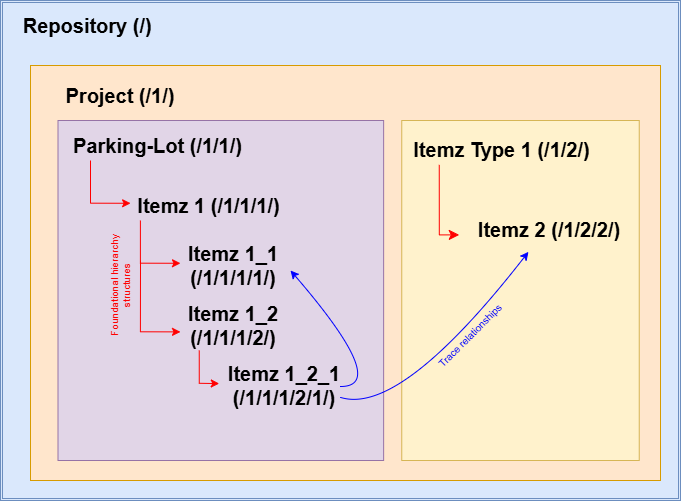

The diagram above was exported from draw.io. Its source (the exported page's mxGraphModel, read from the mxfile embedded in the PNG):
<mxGraphModel dx="746" dy="459" grid="1" gridSize="10" guides="1" tooltips="1" connect="1" arrows="1" fold="1" page="1" pageScale="1" pageWidth="827" pageHeight="1169" math="0" shadow="0">
  <root>
    <mxCell id="0" />
    <mxCell id="1" parent="0" />
    <mxCell id="pHAnKvG-7HdU97yEkzSE-1" value="" style="shape=ext;double=1;rounded=0;whiteSpace=wrap;html=1;fillColor=#dae8fc;strokeColor=#6c8ebf;" vertex="1" parent="1">
      <mxGeometry x="50" y="40" width="680" height="500" as="geometry" />
    </mxCell>
    <mxCell id="pHAnKvG-7HdU97yEkzSE-9" value="" style="shape=ext;double=1;rounded=0;whiteSpace=wrap;html=1;fillColor=#dae8fc;strokeColor=#6c8ebf;" vertex="1" parent="1">
      <mxGeometry x="50" y="40" width="680" height="500" as="geometry" />
    </mxCell>
    <mxCell id="pHAnKvG-7HdU97yEkzSE-2" value="&lt;b&gt;&lt;font style=&quot;font-size: 20px;&quot;&gt;Repository (/)&amp;nbsp;&lt;/font&gt;&lt;/b&gt;" style="text;strokeColor=none;align=center;fillColor=none;html=1;verticalAlign=middle;whiteSpace=wrap;rounded=0;" vertex="1" parent="1">
      <mxGeometry x="70" y="50" width="140" height="30" as="geometry" />
    </mxCell>
    <mxCell id="pHAnKvG-7HdU97yEkzSE-10" value="" style="rounded=0;whiteSpace=wrap;html=1;fillColor=#ffe6cc;strokeColor=#d79b00;" vertex="1" parent="1">
      <mxGeometry x="80" y="105" width="630" height="415" as="geometry" />
    </mxCell>
    <mxCell id="pHAnKvG-7HdU97yEkzSE-11" value="" style="rounded=0;whiteSpace=wrap;html=1;rotation=90;fillColor=#fff2cc;strokeColor=#d6b656;" vertex="1" parent="1">
      <mxGeometry x="400" y="211.25" width="340" height="237.5" as="geometry" />
    </mxCell>
    <mxCell id="pHAnKvG-7HdU97yEkzSE-12" value="" style="rounded=0;whiteSpace=wrap;html=1;rotation=-90;fillColor=#e1d5e7;strokeColor=#9673a6;" vertex="1" parent="1">
      <mxGeometry x="100.32" y="167.19" width="340" height="325.62" as="geometry" />
    </mxCell>
    <mxCell id="pHAnKvG-7HdU97yEkzSE-13" value="&lt;span style=&quot;font-size: 20px;&quot;&gt;&lt;b&gt;Project (/1/)&lt;/b&gt;&lt;/span&gt;" style="text;strokeColor=none;align=center;fillColor=none;html=1;verticalAlign=middle;whiteSpace=wrap;rounded=0;" vertex="1" parent="1">
      <mxGeometry x="110" y="120" width="120" height="30" as="geometry" />
    </mxCell>
    <mxCell id="pHAnKvG-7HdU97yEkzSE-14" value="&lt;span style=&quot;font-size: 20px;&quot;&gt;&lt;b&gt;Parking-Lot (/1/1/)&lt;/b&gt;&lt;/span&gt;" style="text;strokeColor=none;align=center;fillColor=none;html=1;verticalAlign=middle;whiteSpace=wrap;rounded=0;" vertex="1" parent="1">
      <mxGeometry x="115" y="170" width="185" height="30" as="geometry" />
    </mxCell>
    <mxCell id="pHAnKvG-7HdU97yEkzSE-15" value="&lt;span style=&quot;font-size: 20px;&quot;&gt;&lt;b&gt;Itemz Type 1 (/1/2/)&lt;/b&gt;&lt;/span&gt;" style="text;strokeColor=none;align=center;fillColor=none;html=1;verticalAlign=middle;whiteSpace=wrap;rounded=0;" vertex="1" parent="1">
      <mxGeometry x="458.75" y="174.38" width="185" height="30" as="geometry" />
    </mxCell>
    <mxCell id="pHAnKvG-7HdU97yEkzSE-19" value="" style="endArrow=classic;html=1;rounded=0;strokeColor=#FF0000;entryX=0.735;entryY=0.24;entryDx=0;entryDy=0;entryPerimeter=0;" edge="1" parent="1">
      <mxGeometry width="50" height="50" relative="1" as="geometry">
        <mxPoint x="140" y="200" as="sourcePoint" />
        <mxPoint x="180.10000000000002" y="242.77999999999992" as="targetPoint" />
        <Array as="points">
          <mxPoint x="140" y="242.68" />
        </Array>
      </mxGeometry>
    </mxCell>
    <mxCell id="pHAnKvG-7HdU97yEkzSE-21" value="&lt;span style=&quot;font-size: 20px;&quot;&gt;&lt;b&gt;Itemz 1 (/1/1/1/)&lt;/b&gt;&lt;/span&gt;" style="text;strokeColor=none;align=center;fillColor=none;html=1;verticalAlign=middle;whiteSpace=wrap;rounded=0;" vertex="1" parent="1">
      <mxGeometry x="166.25" y="230" width="185" height="30" as="geometry" />
    </mxCell>
    <mxCell id="pHAnKvG-7HdU97yEkzSE-22" value="" style="endArrow=classic;html=1;rounded=0;strokeColor=#FF0000;entryX=0.735;entryY=0.24;entryDx=0;entryDy=0;entryPerimeter=0;" edge="1" parent="1">
      <mxGeometry width="50" height="50" relative="1" as="geometry">
        <mxPoint x="189.9" y="260" as="sourcePoint" />
        <mxPoint x="230.00000000000003" y="302.7799999999999" as="targetPoint" />
        <Array as="points">
          <mxPoint x="189.9" y="302.68" />
        </Array>
      </mxGeometry>
    </mxCell>
    <mxCell id="pHAnKvG-7HdU97yEkzSE-27" value="&lt;span style=&quot;font-size: 20px;&quot;&gt;&lt;b&gt;Itemz 1_1 (/1/1/1/1/)&lt;/b&gt;&lt;/span&gt;" style="text;strokeColor=none;align=center;fillColor=none;html=1;verticalAlign=middle;whiteSpace=wrap;rounded=0;" vertex="1" parent="1">
      <mxGeometry x="210" y="290" width="146.25" height="30" as="geometry" />
    </mxCell>
    <mxCell id="pHAnKvG-7HdU97yEkzSE-29" value="" style="endArrow=classic;html=1;rounded=0;strokeColor=#FF0000;entryX=0.735;entryY=0.24;entryDx=0;entryDy=0;entryPerimeter=0;" edge="1" parent="1">
      <mxGeometry width="50" height="50" relative="1" as="geometry">
        <mxPoint x="190" y="300" as="sourcePoint" />
        <mxPoint x="230.00000000000003" y="371.38999999999993" as="targetPoint" />
        <Array as="points">
          <mxPoint x="189.9" y="371.29" />
        </Array>
      </mxGeometry>
    </mxCell>
    <mxCell id="pHAnKvG-7HdU97yEkzSE-30" value="&lt;span style=&quot;font-size: 20px;&quot;&gt;&lt;b&gt;Itemz 1_2 (/1/1/1/2/)&lt;/b&gt;&lt;/span&gt;" style="text;strokeColor=none;align=center;fillColor=none;html=1;verticalAlign=middle;whiteSpace=wrap;rounded=0;" vertex="1" parent="1">
      <mxGeometry x="203.13" y="350" width="160" height="30" as="geometry" />
    </mxCell>
    <mxCell id="pHAnKvG-7HdU97yEkzSE-32" value="&lt;b style=&quot;font-size: 20px;&quot;&gt;Itemz 2 (/1/2/2/)&lt;/b&gt;" style="text;html=1;align=center;verticalAlign=middle;whiteSpace=wrap;rounded=0;" vertex="1" parent="1">
      <mxGeometry x="518.75" y="254.38" width="160" height="30" as="geometry" />
    </mxCell>
    <mxCell id="pHAnKvG-7HdU97yEkzSE-33" value="" style="edgeStyle=segmentEdgeStyle;endArrow=classic;html=1;curved=0;rounded=0;endSize=8;startSize=8;fillColor=#f8cecc;strokeColor=#FF0000;" edge="1" parent="1">
      <mxGeometry width="50" height="50" relative="1" as="geometry">
        <mxPoint x="488.75" y="204.38" as="sourcePoint" />
        <mxPoint x="508.75" y="274.38" as="targetPoint" />
        <Array as="points">
          <mxPoint x="488.75" y="274.38" />
        </Array>
      </mxGeometry>
    </mxCell>
    <mxCell id="pHAnKvG-7HdU97yEkzSE-35" value="" style="endArrow=classic;html=1;rounded=0;strokeColor=#FF0000;exitX=0.265;exitY=0.471;exitDx=0;exitDy=0;exitPerimeter=0;" edge="1" parent="1">
      <mxGeometry width="50" height="50" relative="1" as="geometry">
        <mxPoint x="248.73749999999995" y="390" as="sourcePoint" />
        <mxPoint x="268.76" y="423.1" as="targetPoint" />
        <Array as="points">
          <mxPoint x="248.76" y="422.78000000000003" />
        </Array>
      </mxGeometry>
    </mxCell>
    <mxCell id="pHAnKvG-7HdU97yEkzSE-37" value="&lt;span style=&quot;font-size: 20px;&quot;&gt;&lt;b&gt;Itemz 1_2_1 (/1/1/1/2/1/)&lt;/b&gt;&lt;/span&gt;" style="text;strokeColor=none;align=center;fillColor=none;html=1;verticalAlign=middle;whiteSpace=wrap;rounded=0;" vertex="1" parent="1">
      <mxGeometry x="254" y="410" width="160" height="30" as="geometry" />
    </mxCell>
    <mxCell id="pHAnKvG-7HdU97yEkzSE-40" value="" style="curved=1;endArrow=classic;html=1;rounded=0;entryX=0.37;entryY=1.232;entryDx=0;entryDy=0;strokeColor=#0000FF;exitX=0.85;exitY=0.667;exitDx=0;exitDy=0;exitPerimeter=0;entryPerimeter=0;" edge="1" parent="1" target="pHAnKvG-7HdU97yEkzSE-32">
      <mxGeometry width="50" height="50" relative="1" as="geometry">
        <mxPoint x="390" y="436.88" as="sourcePoint" />
        <mxPoint x="568.43" y="300" as="targetPoint" />
        <Array as="points">
          <mxPoint x="450" y="455.62" />
        </Array>
      </mxGeometry>
    </mxCell>
    <mxCell id="pHAnKvG-7HdU97yEkzSE-41" value="" style="curved=1;endArrow=classic;html=1;rounded=0;entryX=0.889;entryY=0.667;entryDx=0;entryDy=0;strokeColor=#0000FF;entryPerimeter=0;" edge="1" parent="1" target="pHAnKvG-7HdU97yEkzSE-27">
      <mxGeometry width="50" height="50" relative="1" as="geometry">
        <mxPoint x="390" y="426" as="sourcePoint" />
        <mxPoint x="558.68" y="270" as="targetPoint" />
        <Array as="points">
          <mxPoint x="440" y="426" />
        </Array>
      </mxGeometry>
    </mxCell>
    <mxCell id="pHAnKvG-7HdU97yEkzSE-42" value="Foundational hierarchy structures" style="text;html=1;align=center;verticalAlign=middle;whiteSpace=wrap;rounded=0;rotation=-90;fontSize=10;fontColor=#FF0000;" vertex="1" parent="1">
      <mxGeometry x="110" y="310" width="120" height="30" as="geometry" />
    </mxCell>
    <mxCell id="pHAnKvG-7HdU97yEkzSE-43" value="&lt;font color=&quot;#0000ff&quot;&gt;Trace relationships&lt;/font&gt;" style="text;html=1;align=center;verticalAlign=middle;whiteSpace=wrap;rounded=0;rotation=-45;fontSize=10;fontColor=#FF0000;" vertex="1" parent="1">
      <mxGeometry x="460" y="360" width="120" height="30" as="geometry" />
    </mxCell>
  </root>
</mxGraphModel>